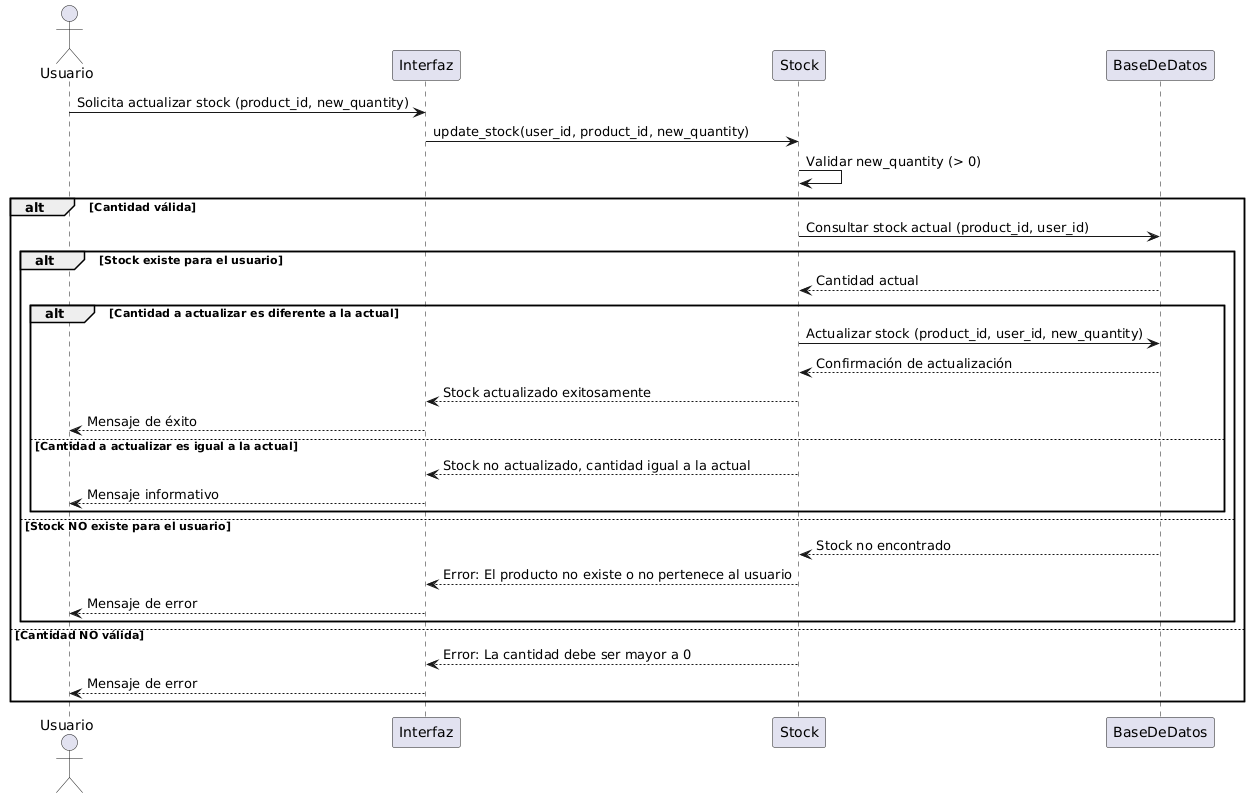

The diagram above was rendered by PlantUML. Its source (embedded in the PNG):
@startuml
actor Usuario
participant Interfaz
participant Stock
participant BaseDeDatos

Usuario -> Interfaz: Solicita actualizar stock (product_id, new_quantity)
Interfaz -> Stock: update_stock(user_id, product_id, new_quantity)
Stock -> Stock: Validar new_quantity (> 0)
alt Cantidad válida
    Stock -> BaseDeDatos: Consultar stock actual (product_id, user_id)
    alt Stock existe para el usuario
        BaseDeDatos --> Stock: Cantidad actual
        alt Cantidad a actualizar es diferente a la actual
            Stock -> BaseDeDatos: Actualizar stock (product_id, user_id, new_quantity)
            BaseDeDatos --> Stock: Confirmación de actualización
            Stock --> Interfaz: Stock actualizado exitosamente
            Interfaz --> Usuario: Mensaje de éxito
        else Cantidad a actualizar es igual a la actual
            Stock --> Interfaz: Stock no actualizado, cantidad igual a la actual
            Interfaz --> Usuario: Mensaje informativo
        end
    else Stock NO existe para el usuario
        BaseDeDatos --> Stock: Stock no encontrado
        Stock --> Interfaz: Error: El producto no existe o no pertenece al usuario
        Interfaz --> Usuario: Mensaje de error
    end
else Cantidad NO válida
    Stock --> Interfaz: Error: La cantidad debe ser mayor a 0
    Interfaz --> Usuario: Mensaje de error
end
@enduml